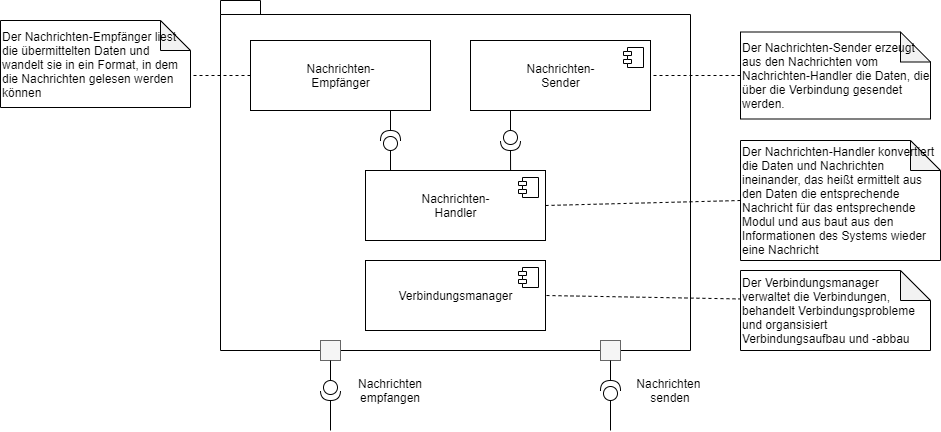

The diagram above was exported from draw.io. Its source (the exported page's mxGraphModel, read from the mxfile embedded in the PNG):
<mxGraphModel dx="2591" dy="865" grid="1" gridSize="10" guides="1" tooltips="1" connect="1" arrows="1" fold="1" page="1" pageScale="1" pageWidth="1169" pageHeight="827" math="0" shadow="0">
  <root>
    <mxCell id="4GQS2RrDE-TIS0UUzP-s-0" />
    <mxCell id="4GQS2RrDE-TIS0UUzP-s-1" parent="4GQS2RrDE-TIS0UUzP-s-0" />
    <mxCell id="4GQS2RrDE-TIS0UUzP-s-4" value="" style="shape=folder;fontStyle=1;spacingTop=10;tabWidth=40;tabHeight=14;tabPosition=left;html=1;" vertex="1" parent="4GQS2RrDE-TIS0UUzP-s-1">
      <mxGeometry x="90" y="30" width="470" height="350" as="geometry" />
    </mxCell>
    <mxCell id="4GQS2RrDE-TIS0UUzP-s-2" value="Nachrichten-&lt;br&gt;Empfänger" style="html=1;dropTarget=0;" vertex="1" parent="4GQS2RrDE-TIS0UUzP-s-1">
      <mxGeometry x="120" y="70" width="180" height="70" as="geometry" />
    </mxCell>
    <mxCell id="4GQS2RrDE-TIS0UUzP-s-5" value="Verbindungsmanager" style="html=1;dropTarget=0;" vertex="1" parent="4GQS2RrDE-TIS0UUzP-s-1">
      <mxGeometry x="235" y="290" width="180" height="70" as="geometry" />
    </mxCell>
    <mxCell id="4GQS2RrDE-TIS0UUzP-s-6" value="" style="shape=module;jettyWidth=8;jettyHeight=4;" vertex="1" parent="4GQS2RrDE-TIS0UUzP-s-5">
      <mxGeometry x="1" width="20" height="20" relative="1" as="geometry">
        <mxPoint x="-27" y="7" as="offset" />
      </mxGeometry>
    </mxCell>
    <mxCell id="4GQS2RrDE-TIS0UUzP-s-7" value="Nachrichten-&lt;br&gt;Handler" style="html=1;dropTarget=0;" vertex="1" parent="4GQS2RrDE-TIS0UUzP-s-1">
      <mxGeometry x="235" y="200" width="180" height="70" as="geometry" />
    </mxCell>
    <mxCell id="4GQS2RrDE-TIS0UUzP-s-8" value="" style="shape=module;jettyWidth=8;jettyHeight=4;" vertex="1" parent="4GQS2RrDE-TIS0UUzP-s-7">
      <mxGeometry x="1" width="20" height="20" relative="1" as="geometry">
        <mxPoint x="-27" y="7" as="offset" />
      </mxGeometry>
    </mxCell>
    <mxCell id="4GQS2RrDE-TIS0UUzP-s-9" value="Nachrichten-&lt;br&gt;Sender" style="html=1;dropTarget=0;" vertex="1" parent="4GQS2RrDE-TIS0UUzP-s-1">
      <mxGeometry x="340" y="70" width="180" height="70" as="geometry" />
    </mxCell>
    <mxCell id="4GQS2RrDE-TIS0UUzP-s-10" value="" style="shape=module;jettyWidth=8;jettyHeight=4;" vertex="1" parent="4GQS2RrDE-TIS0UUzP-s-9">
      <mxGeometry x="1" width="20" height="20" relative="1" as="geometry">
        <mxPoint x="-27" y="7" as="offset" />
      </mxGeometry>
    </mxCell>
    <mxCell id="4GQS2RrDE-TIS0UUzP-s-23" value="" style="shape=providedRequiredInterface;html=1;verticalLabelPosition=bottom;sketch=0;rotation=-90;" vertex="1" parent="4GQS2RrDE-TIS0UUzP-s-1">
      <mxGeometry x="250" y="160" width="20" height="20" as="geometry" />
    </mxCell>
    <mxCell id="4GQS2RrDE-TIS0UUzP-s-25" value="" style="endArrow=none;html=1;rounded=0;exitX=1;exitY=0.5;exitDx=0;exitDy=0;exitPerimeter=0;" edge="1" parent="4GQS2RrDE-TIS0UUzP-s-1" source="4GQS2RrDE-TIS0UUzP-s-23">
      <mxGeometry width="50" height="50" relative="1" as="geometry">
        <mxPoint x="70" y="470" as="sourcePoint" />
        <mxPoint x="260" y="140" as="targetPoint" />
      </mxGeometry>
    </mxCell>
    <mxCell id="4GQS2RrDE-TIS0UUzP-s-28" value="" style="endArrow=none;html=1;rounded=0;entryX=0;entryY=0.5;entryDx=0;entryDy=0;entryPerimeter=0;" edge="1" parent="4GQS2RrDE-TIS0UUzP-s-1" target="4GQS2RrDE-TIS0UUzP-s-23">
      <mxGeometry width="50" height="50" relative="1" as="geometry">
        <mxPoint x="260" y="200" as="sourcePoint" />
        <mxPoint x="150" y="450" as="targetPoint" />
      </mxGeometry>
    </mxCell>
    <mxCell id="4GQS2RrDE-TIS0UUzP-s-32" value="" style="verticalLabelPosition=bottom;verticalAlign=top;html=1;shape=mxgraph.basic.rect;fillColor2=none;strokeWidth=1;size=20;indent=5;fillColor=#f5f5f5;fontColor=#333333;strokeColor=#666666;" vertex="1" parent="4GQS2RrDE-TIS0UUzP-s-1">
      <mxGeometry x="190" y="370" width="20" height="20" as="geometry" />
    </mxCell>
    <mxCell id="4GQS2RrDE-TIS0UUzP-s-33" value="" style="verticalLabelPosition=bottom;verticalAlign=top;html=1;shape=mxgraph.basic.rect;fillColor2=none;strokeWidth=1;size=20;indent=5;fillColor=#f5f5f5;fontColor=#333333;strokeColor=#666666;" vertex="1" parent="4GQS2RrDE-TIS0UUzP-s-1">
      <mxGeometry x="470" y="370" width="20" height="20" as="geometry" />
    </mxCell>
    <mxCell id="4GQS2RrDE-TIS0UUzP-s-36" value="" style="group" vertex="1" connectable="0" parent="4GQS2RrDE-TIS0UUzP-s-1">
      <mxGeometry x="370" y="140" width="20" height="40" as="geometry" />
    </mxCell>
    <mxCell id="4GQS2RrDE-TIS0UUzP-s-24" value="" style="shape=providedRequiredInterface;html=1;verticalLabelPosition=bottom;sketch=0;direction=west;rotation=-90;" vertex="1" parent="4GQS2RrDE-TIS0UUzP-s-36">
      <mxGeometry y="20" width="20" height="20" as="geometry" />
    </mxCell>
    <mxCell id="4GQS2RrDE-TIS0UUzP-s-26" value="" style="endArrow=none;html=1;rounded=0;entryX=1;entryY=0.5;entryDx=0;entryDy=0;entryPerimeter=0;exitX=0.806;exitY=-0.002;exitDx=0;exitDy=0;exitPerimeter=0;" edge="1" parent="4GQS2RrDE-TIS0UUzP-s-36" source="4GQS2RrDE-TIS0UUzP-s-7" target="4GQS2RrDE-TIS0UUzP-s-24">
      <mxGeometry width="50" height="50" relative="1" as="geometry">
        <mxPoint x="-290" y="340" as="sourcePoint" />
        <mxPoint x="-240" y="290" as="targetPoint" />
      </mxGeometry>
    </mxCell>
    <mxCell id="4GQS2RrDE-TIS0UUzP-s-27" value="" style="endArrow=none;html=1;rounded=0;exitX=0;exitY=0.5;exitDx=0;exitDy=0;exitPerimeter=0;" edge="1" parent="4GQS2RrDE-TIS0UUzP-s-36" source="4GQS2RrDE-TIS0UUzP-s-24">
      <mxGeometry width="50" height="50" relative="1" as="geometry">
        <mxPoint x="-280" y="350" as="sourcePoint" />
        <mxPoint x="10" as="targetPoint" />
      </mxGeometry>
    </mxCell>
    <mxCell id="4GQS2RrDE-TIS0UUzP-s-43" value="" style="shape=providedRequiredInterface;html=1;verticalLabelPosition=bottom;sketch=0;direction=west;rotation=-90;" vertex="1" parent="4GQS2RrDE-TIS0UUzP-s-1">
      <mxGeometry x="190" y="410" width="20" height="20" as="geometry" />
    </mxCell>
    <mxCell id="4GQS2RrDE-TIS0UUzP-s-44" value="" style="endArrow=none;html=1;rounded=0;entryX=1;entryY=0.5;entryDx=0;entryDy=0;entryPerimeter=0;" edge="1" parent="4GQS2RrDE-TIS0UUzP-s-1" target="4GQS2RrDE-TIS0UUzP-s-43">
      <mxGeometry width="50" height="50" relative="1" as="geometry">
        <mxPoint x="200" y="460" as="sourcePoint" />
        <mxPoint x="-50" y="680" as="targetPoint" />
      </mxGeometry>
    </mxCell>
    <mxCell id="4GQS2RrDE-TIS0UUzP-s-45" value="" style="endArrow=none;html=1;rounded=0;exitX=0;exitY=0.5;exitDx=0;exitDy=0;exitPerimeter=0;" edge="1" parent="4GQS2RrDE-TIS0UUzP-s-1" source="4GQS2RrDE-TIS0UUzP-s-43">
      <mxGeometry width="50" height="50" relative="1" as="geometry">
        <mxPoint x="-90" y="740" as="sourcePoint" />
        <mxPoint x="200" y="390" as="targetPoint" />
      </mxGeometry>
    </mxCell>
    <mxCell id="4GQS2RrDE-TIS0UUzP-s-39" value="" style="shape=providedRequiredInterface;html=1;verticalLabelPosition=bottom;sketch=0;direction=west;rotation=90;" vertex="1" parent="4GQS2RrDE-TIS0UUzP-s-1">
      <mxGeometry x="470" y="410" width="20" height="20" as="geometry" />
    </mxCell>
    <mxCell id="4GQS2RrDE-TIS0UUzP-s-40" value="" style="endArrow=none;html=1;rounded=0;" edge="1" parent="4GQS2RrDE-TIS0UUzP-s-1">
      <mxGeometry width="50" height="50" relative="1" as="geometry">
        <mxPoint x="480" y="460" as="sourcePoint" />
        <mxPoint x="480" y="430" as="targetPoint" />
      </mxGeometry>
    </mxCell>
    <mxCell id="4GQS2RrDE-TIS0UUzP-s-41" value="" style="endArrow=none;html=1;rounded=0;exitX=1;exitY=0.5;exitDx=0;exitDy=0;exitPerimeter=0;" edge="1" parent="4GQS2RrDE-TIS0UUzP-s-1" source="4GQS2RrDE-TIS0UUzP-s-39">
      <mxGeometry width="50" height="50" relative="1" as="geometry">
        <mxPoint x="190" y="740" as="sourcePoint" />
        <mxPoint x="480" y="390" as="targetPoint" />
      </mxGeometry>
    </mxCell>
    <mxCell id="4GQS2RrDE-TIS0UUzP-s-49" value="Nachrichten empfangen" style="text;html=1;strokeColor=none;fillColor=none;align=center;verticalAlign=middle;whiteSpace=wrap;rounded=0;" vertex="1" parent="4GQS2RrDE-TIS0UUzP-s-1">
      <mxGeometry x="230" y="405" width="60" height="30" as="geometry" />
    </mxCell>
    <mxCell id="4GQS2RrDE-TIS0UUzP-s-50" value="Nachrichten&amp;nbsp;&lt;br&gt;senden" style="text;html=1;strokeColor=none;fillColor=none;align=center;verticalAlign=middle;whiteSpace=wrap;rounded=0;" vertex="1" parent="4GQS2RrDE-TIS0UUzP-s-1">
      <mxGeometry x="510" y="405" width="60" height="30" as="geometry" />
    </mxCell>
    <mxCell id="ZbV2flfD2WM7OxgBX4I0-0" value="" style="endArrow=none;dashed=1;html=1;rounded=0;exitX=0.005;exitY=0.356;exitDx=0;exitDy=0;exitPerimeter=0;entryX=1;entryY=0.5;entryDx=0;entryDy=0;" edge="1" parent="4GQS2RrDE-TIS0UUzP-s-1" source="ZbV2flfD2WM7OxgBX4I0-1" target="4GQS2RrDE-TIS0UUzP-s-5">
      <mxGeometry width="50" height="50" relative="1" as="geometry">
        <mxPoint x="210" y="213.5" as="sourcePoint" />
        <mxPoint x="350" y="133.5" as="targetPoint" />
      </mxGeometry>
    </mxCell>
    <mxCell id="ZbV2flfD2WM7OxgBX4I0-1" value="&lt;blockquote style=&quot;margin: 0 0 0 40px ; border: none ; padding: 0px&quot;&gt;&lt;/blockquote&gt;Der Verbindungsmanager verwaltet die Verbindungen, behandelt Verbindungsprobleme und organsisiert Verbindungsaufbau und -abbau" style="shape=note;whiteSpace=wrap;html=1;backgroundOutline=1;darkOpacity=0.05;align=left;" vertex="1" parent="4GQS2RrDE-TIS0UUzP-s-1">
      <mxGeometry x="610" y="300" width="190" height="80" as="geometry" />
    </mxCell>
    <mxCell id="ZbV2flfD2WM7OxgBX4I0-2" value="" style="endArrow=none;dashed=1;html=1;rounded=0;exitX=0;exitY=0.5;exitDx=0;exitDy=0;exitPerimeter=0;entryX=1;entryY=0.5;entryDx=0;entryDy=0;" edge="1" parent="4GQS2RrDE-TIS0UUzP-s-1" source="ZbV2flfD2WM7OxgBX4I0-3" target="4GQS2RrDE-TIS0UUzP-s-7">
      <mxGeometry width="50" height="50" relative="1" as="geometry">
        <mxPoint x="220" y="223.5" as="sourcePoint" />
        <mxPoint x="360" y="143.5" as="targetPoint" />
      </mxGeometry>
    </mxCell>
    <mxCell id="ZbV2flfD2WM7OxgBX4I0-3" value="&lt;blockquote style=&quot;margin: 0 0 0 40px ; border: none ; padding: 0px&quot;&gt;&lt;/blockquote&gt;Der Nachrichten-Handler konvertiert die Daten und Nachrichten ineinander, das heißt ermittelt aus den Daten die entsprechende Nachricht für das entsprechende Modul und aus baut aus den Informationen des Systems wieder eine Nachricht" style="shape=note;whiteSpace=wrap;html=1;backgroundOutline=1;darkOpacity=0.05;align=left;" vertex="1" parent="4GQS2RrDE-TIS0UUzP-s-1">
      <mxGeometry x="610" y="170" width="200" height="120" as="geometry" />
    </mxCell>
    <mxCell id="ZbV2flfD2WM7OxgBX4I0-5" value="&lt;blockquote style=&quot;margin: 0 0 0 40px ; border: none ; padding: 0px&quot;&gt;&lt;/blockquote&gt;Der Nachrichten-Sender erzeugt aus den Nachrichten vom Nachrichten-Handler die Daten, die über die Verbindung gesendet werden." style="shape=note;whiteSpace=wrap;html=1;backgroundOutline=1;darkOpacity=0.05;align=left;" vertex="1" parent="4GQS2RrDE-TIS0UUzP-s-1">
      <mxGeometry x="610" y="61.5" width="190" height="87" as="geometry" />
    </mxCell>
    <mxCell id="ZbV2flfD2WM7OxgBX4I0-6" value="&lt;blockquote style=&quot;margin: 0 0 0 40px ; border: none ; padding: 0px&quot;&gt;&lt;/blockquote&gt;Der Nachrichten-Empfänger liest die übermittelten Daten und wandelt sie in ein Format, in dem die Nachrichten gelesen werden können" style="shape=note;whiteSpace=wrap;html=1;backgroundOutline=1;darkOpacity=0.05;align=left;" vertex="1" parent="4GQS2RrDE-TIS0UUzP-s-1">
      <mxGeometry x="-130" y="50" width="190" height="87" as="geometry" />
    </mxCell>
    <mxCell id="ZbV2flfD2WM7OxgBX4I0-7" value="" style="endArrow=none;dashed=1;html=1;rounded=0;exitX=0;exitY=0.5;exitDx=0;exitDy=0;" edge="1" parent="4GQS2RrDE-TIS0UUzP-s-1" source="4GQS2RrDE-TIS0UUzP-s-2">
      <mxGeometry width="50" height="50" relative="1" as="geometry">
        <mxPoint x="620.9499999999998" y="333.972" as="sourcePoint" />
        <mxPoint x="60" y="105" as="targetPoint" />
      </mxGeometry>
    </mxCell>
    <mxCell id="ZbV2flfD2WM7OxgBX4I0-8" value="" style="endArrow=none;dashed=1;html=1;rounded=0;exitX=0;exitY=0.5;exitDx=0;exitDy=0;exitPerimeter=0;entryX=1;entryY=0.5;entryDx=0;entryDy=0;" edge="1" parent="4GQS2RrDE-TIS0UUzP-s-1" source="ZbV2flfD2WM7OxgBX4I0-5" target="4GQS2RrDE-TIS0UUzP-s-9">
      <mxGeometry width="50" height="50" relative="1" as="geometry">
        <mxPoint x="620.9499999999998" y="333.972" as="sourcePoint" />
        <mxPoint x="425" y="335" as="targetPoint" />
      </mxGeometry>
    </mxCell>
  </root>
</mxGraphModel>